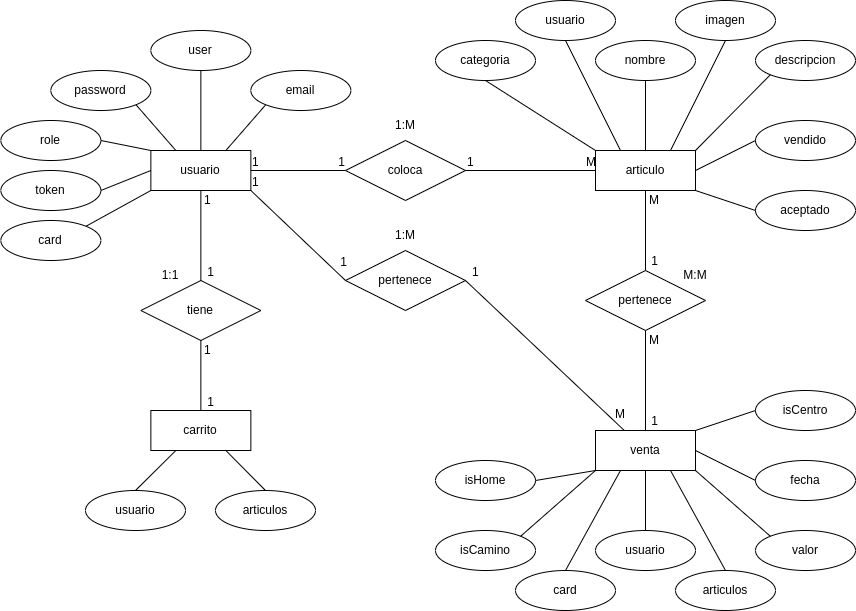

The diagram above was exported from draw.io. Its source (the exported page's mxGraphModel, read from the mxfile embedded in the PNG):
<mxGraphModel dx="1858" dy="1024" grid="1" gridSize="10" guides="1" tooltips="1" connect="1" arrows="1" fold="1" page="1" pageScale="1" pageWidth="850" pageHeight="1100" math="0" shadow="0">
  <root>
    <mxCell id="0" />
    <mxCell id="1" parent="0" />
    <mxCell id="5" value="user" style="ellipse;whiteSpace=wrap;html=1;align=center;" vertex="1" parent="1">
      <mxGeometry x="105.36" y="160" width="100" height="40" as="geometry" />
    </mxCell>
    <mxCell id="6" value="usuario" style="whiteSpace=wrap;html=1;align=center;" vertex="1" parent="1">
      <mxGeometry x="105.36" y="280" width="100" height="40" as="geometry" />
    </mxCell>
    <mxCell id="7" value="articulo" style="whiteSpace=wrap;html=1;align=center;" vertex="1" parent="1">
      <mxGeometry x="550" y="280" width="100" height="40" as="geometry" />
    </mxCell>
    <mxCell id="8" value="carrito" style="whiteSpace=wrap;html=1;align=center;" vertex="1" parent="1">
      <mxGeometry x="105.36" y="540" width="100" height="40" as="geometry" />
    </mxCell>
    <mxCell id="9" value="venta" style="whiteSpace=wrap;html=1;align=center;" vertex="1" parent="1">
      <mxGeometry x="550" y="560" width="100" height="40" as="geometry" />
    </mxCell>
    <mxCell id="10" value="usuario" style="ellipse;whiteSpace=wrap;html=1;align=center;" vertex="1" parent="1">
      <mxGeometry x="470" y="130" width="100" height="40" as="geometry" />
    </mxCell>
    <mxCell id="11" value="nombre" style="ellipse;whiteSpace=wrap;html=1;align=center;" vertex="1" parent="1">
      <mxGeometry x="550" y="170" width="100" height="40" as="geometry" />
    </mxCell>
    <mxCell id="12" value="imagen" style="ellipse;whiteSpace=wrap;html=1;align=center;" vertex="1" parent="1">
      <mxGeometry x="630" y="130" width="100" height="40" as="geometry" />
    </mxCell>
    <mxCell id="13" value="descripcion" style="ellipse;whiteSpace=wrap;html=1;align=center;" vertex="1" parent="1">
      <mxGeometry x="710" y="170" width="100" height="40" as="geometry" />
    </mxCell>
    <mxCell id="14" value="categoria" style="ellipse;whiteSpace=wrap;html=1;align=center;" vertex="1" parent="1">
      <mxGeometry x="390" y="170" width="100" height="40" as="geometry" />
    </mxCell>
    <mxCell id="15" value="aceptado" style="ellipse;whiteSpace=wrap;html=1;align=center;" vertex="1" parent="1">
      <mxGeometry x="710" y="320" width="100" height="40" as="geometry" />
    </mxCell>
    <mxCell id="16" value="vendido" style="ellipse;whiteSpace=wrap;html=1;align=center;" vertex="1" parent="1">
      <mxGeometry x="710" y="250" width="100" height="40" as="geometry" />
    </mxCell>
    <mxCell id="17" value="" style="endArrow=none;html=1;rounded=0;exitX=0.5;exitY=1;exitDx=0;exitDy=0;entryX=0;entryY=0;entryDx=0;entryDy=0;" edge="1" parent="1" source="14" target="7">
      <mxGeometry relative="1" as="geometry">
        <mxPoint x="450" y="390" as="sourcePoint" />
        <mxPoint x="610" y="390" as="targetPoint" />
      </mxGeometry>
    </mxCell>
    <mxCell id="18" value="" style="endArrow=none;html=1;rounded=0;entryX=0.5;entryY=1;entryDx=0;entryDy=0;exitX=0.25;exitY=0;exitDx=0;exitDy=0;" edge="1" parent="1" source="7" target="10">
      <mxGeometry relative="1" as="geometry">
        <mxPoint x="450" y="390" as="sourcePoint" />
        <mxPoint x="610" y="390" as="targetPoint" />
      </mxGeometry>
    </mxCell>
    <mxCell id="21" value="" style="endArrow=none;html=1;rounded=0;exitX=0.5;exitY=1;exitDx=0;exitDy=0;entryX=0.5;entryY=0;entryDx=0;entryDy=0;" edge="1" parent="1" source="11" target="7">
      <mxGeometry relative="1" as="geometry">
        <mxPoint x="450" y="390" as="sourcePoint" />
        <mxPoint x="610" y="390" as="targetPoint" />
      </mxGeometry>
    </mxCell>
    <mxCell id="22" value="" style="endArrow=none;html=1;rounded=0;entryX=0.5;entryY=1;entryDx=0;entryDy=0;exitX=0.75;exitY=0;exitDx=0;exitDy=0;" edge="1" parent="1" source="7" target="12">
      <mxGeometry relative="1" as="geometry">
        <mxPoint x="450" y="390" as="sourcePoint" />
        <mxPoint x="610" y="390" as="targetPoint" />
      </mxGeometry>
    </mxCell>
    <mxCell id="23" value="" style="endArrow=none;html=1;rounded=0;entryX=0;entryY=1;entryDx=0;entryDy=0;exitX=1;exitY=0;exitDx=0;exitDy=0;" edge="1" parent="1" source="7" target="13">
      <mxGeometry relative="1" as="geometry">
        <mxPoint x="450" y="390" as="sourcePoint" />
        <mxPoint x="610" y="390" as="targetPoint" />
      </mxGeometry>
    </mxCell>
    <mxCell id="24" value="" style="endArrow=none;html=1;rounded=0;entryX=0;entryY=0.5;entryDx=0;entryDy=0;exitX=1;exitY=0.5;exitDx=0;exitDy=0;" edge="1" parent="1" source="7" target="16">
      <mxGeometry relative="1" as="geometry">
        <mxPoint x="450" y="390" as="sourcePoint" />
        <mxPoint x="610" y="390" as="targetPoint" />
      </mxGeometry>
    </mxCell>
    <mxCell id="25" value="" style="endArrow=none;html=1;rounded=0;entryX=0;entryY=0.5;entryDx=0;entryDy=0;exitX=1;exitY=1;exitDx=0;exitDy=0;" edge="1" parent="1" source="7" target="15">
      <mxGeometry relative="1" as="geometry">
        <mxPoint x="450" y="390" as="sourcePoint" />
        <mxPoint x="610" y="390" as="targetPoint" />
      </mxGeometry>
    </mxCell>
    <mxCell id="26" value="articulos" style="ellipse;whiteSpace=wrap;html=1;align=center;" vertex="1" parent="1">
      <mxGeometry x="630" y="700" width="100" height="40" as="geometry" />
    </mxCell>
    <mxCell id="27" value="usuario" style="ellipse;whiteSpace=wrap;html=1;align=center;" vertex="1" parent="1">
      <mxGeometry x="550" y="660" width="100" height="40" as="geometry" />
    </mxCell>
    <mxCell id="28" value="card" style="ellipse;whiteSpace=wrap;html=1;align=center;" vertex="1" parent="1">
      <mxGeometry x="470" y="700" width="100" height="40" as="geometry" />
    </mxCell>
    <mxCell id="29" value="valor" style="ellipse;whiteSpace=wrap;html=1;align=center;" vertex="1" parent="1">
      <mxGeometry x="710" y="660" width="100" height="40" as="geometry" />
    </mxCell>
    <mxCell id="30" value="fecha" style="ellipse;whiteSpace=wrap;html=1;align=center;" vertex="1" parent="1">
      <mxGeometry x="710" y="590" width="100" height="40" as="geometry" />
    </mxCell>
    <mxCell id="31" value="isCentro" style="ellipse;whiteSpace=wrap;html=1;align=center;" vertex="1" parent="1">
      <mxGeometry x="710" y="520" width="100" height="40" as="geometry" />
    </mxCell>
    <mxCell id="32" value="isCamino" style="ellipse;whiteSpace=wrap;html=1;align=center;" vertex="1" parent="1">
      <mxGeometry x="390" y="660" width="100" height="40" as="geometry" />
    </mxCell>
    <mxCell id="33" value="isHome" style="ellipse;whiteSpace=wrap;html=1;align=center;" vertex="1" parent="1">
      <mxGeometry x="390" y="590" width="100" height="40" as="geometry" />
    </mxCell>
    <mxCell id="34" value="" style="endArrow=none;html=1;rounded=0;entryX=0;entryY=1;entryDx=0;entryDy=0;exitX=1;exitY=0.5;exitDx=0;exitDy=0;" edge="1" parent="1" source="33" target="9">
      <mxGeometry relative="1" as="geometry">
        <mxPoint x="450" y="450" as="sourcePoint" />
        <mxPoint x="610" y="450" as="targetPoint" />
      </mxGeometry>
    </mxCell>
    <mxCell id="35" value="" style="endArrow=none;html=1;rounded=0;exitX=1;exitY=0;exitDx=0;exitDy=0;entryX=0;entryY=1;entryDx=0;entryDy=0;" edge="1" parent="1" source="32" target="9">
      <mxGeometry relative="1" as="geometry">
        <mxPoint x="450" y="450" as="sourcePoint" />
        <mxPoint x="610" y="450" as="targetPoint" />
      </mxGeometry>
    </mxCell>
    <mxCell id="36" value="" style="endArrow=none;html=1;rounded=0;exitX=0.5;exitY=0;exitDx=0;exitDy=0;entryX=0.25;entryY=1;entryDx=0;entryDy=0;" edge="1" parent="1" source="28" target="9">
      <mxGeometry relative="1" as="geometry">
        <mxPoint x="450" y="450" as="sourcePoint" />
        <mxPoint x="610" y="450" as="targetPoint" />
      </mxGeometry>
    </mxCell>
    <mxCell id="37" value="" style="endArrow=none;html=1;rounded=0;entryX=0.5;entryY=0;entryDx=0;entryDy=0;exitX=0.5;exitY=1;exitDx=0;exitDy=0;" edge="1" parent="1" source="9" target="27">
      <mxGeometry relative="1" as="geometry">
        <mxPoint x="450" y="450" as="sourcePoint" />
        <mxPoint x="610" y="450" as="targetPoint" />
      </mxGeometry>
    </mxCell>
    <mxCell id="38" value="" style="endArrow=none;html=1;rounded=0;entryX=0.5;entryY=0;entryDx=0;entryDy=0;exitX=0.75;exitY=1;exitDx=0;exitDy=0;" edge="1" parent="1" source="9" target="26">
      <mxGeometry relative="1" as="geometry">
        <mxPoint x="450" y="450" as="sourcePoint" />
        <mxPoint x="610" y="450" as="targetPoint" />
      </mxGeometry>
    </mxCell>
    <mxCell id="39" value="" style="endArrow=none;html=1;rounded=0;entryX=0;entryY=0;entryDx=0;entryDy=0;exitX=1;exitY=1;exitDx=0;exitDy=0;" edge="1" parent="1" source="9" target="29">
      <mxGeometry relative="1" as="geometry">
        <mxPoint x="450" y="450" as="sourcePoint" />
        <mxPoint x="610" y="450" as="targetPoint" />
      </mxGeometry>
    </mxCell>
    <mxCell id="40" value="" style="endArrow=none;html=1;rounded=0;entryX=0;entryY=0.5;entryDx=0;entryDy=0;exitX=1;exitY=0.5;exitDx=0;exitDy=0;" edge="1" parent="1" source="9" target="30">
      <mxGeometry relative="1" as="geometry">
        <mxPoint x="450" y="450" as="sourcePoint" />
        <mxPoint x="610" y="450" as="targetPoint" />
      </mxGeometry>
    </mxCell>
    <mxCell id="41" value="" style="endArrow=none;html=1;rounded=0;entryX=0;entryY=0.5;entryDx=0;entryDy=0;exitX=1;exitY=0;exitDx=0;exitDy=0;" edge="1" parent="1" source="9" target="31">
      <mxGeometry relative="1" as="geometry">
        <mxPoint x="450" y="450" as="sourcePoint" />
        <mxPoint x="610" y="450" as="targetPoint" />
      </mxGeometry>
    </mxCell>
    <mxCell id="42" value="usuario" style="ellipse;whiteSpace=wrap;html=1;align=center;" vertex="1" parent="1">
      <mxGeometry x="40" y="620" width="100" height="40" as="geometry" />
    </mxCell>
    <mxCell id="43" value="articulos" style="ellipse;whiteSpace=wrap;html=1;align=center;" vertex="1" parent="1">
      <mxGeometry x="170" y="620" width="100" height="40" as="geometry" />
    </mxCell>
    <mxCell id="44" value="" style="endArrow=none;html=1;rounded=0;exitX=0.5;exitY=0;exitDx=0;exitDy=0;entryX=0.25;entryY=1;entryDx=0;entryDy=0;" edge="1" parent="1" source="42" target="8">
      <mxGeometry relative="1" as="geometry">
        <mxPoint x="270" y="480" as="sourcePoint" />
        <mxPoint x="430" y="480" as="targetPoint" />
      </mxGeometry>
    </mxCell>
    <mxCell id="45" value="" style="endArrow=none;html=1;rounded=0;entryX=0.5;entryY=0;entryDx=0;entryDy=0;exitX=0.75;exitY=1;exitDx=0;exitDy=0;" edge="1" parent="1" source="8" target="43">
      <mxGeometry relative="1" as="geometry">
        <mxPoint x="270" y="480" as="sourcePoint" />
        <mxPoint x="430" y="480" as="targetPoint" />
      </mxGeometry>
    </mxCell>
    <mxCell id="46" value="email" style="ellipse;whiteSpace=wrap;html=1;align=center;" vertex="1" parent="1">
      <mxGeometry x="205.36" y="200" width="100" height="40" as="geometry" />
    </mxCell>
    <mxCell id="47" value="password" style="ellipse;whiteSpace=wrap;html=1;align=center;" vertex="1" parent="1">
      <mxGeometry x="5.359999999999999" y="200" width="100" height="40" as="geometry" />
    </mxCell>
    <mxCell id="48" value="role" style="ellipse;whiteSpace=wrap;html=1;align=center;" vertex="1" parent="1">
      <mxGeometry x="-44.64" y="250" width="100" height="40" as="geometry" />
    </mxCell>
    <mxCell id="49" value="token" style="ellipse;whiteSpace=wrap;html=1;align=center;" vertex="1" parent="1">
      <mxGeometry x="-44.64" y="300" width="100" height="40" as="geometry" />
    </mxCell>
    <mxCell id="50" value="card" style="ellipse;whiteSpace=wrap;html=1;align=center;" vertex="1" parent="1">
      <mxGeometry x="-44.64" y="350" width="100" height="40" as="geometry" />
    </mxCell>
    <mxCell id="51" value="" style="endArrow=none;html=1;rounded=0;exitX=1;exitY=0;exitDx=0;exitDy=0;entryX=0;entryY=1;entryDx=0;entryDy=0;" edge="1" parent="1" source="50" target="6">
      <mxGeometry relative="1" as="geometry">
        <mxPoint x="265.36" y="510" as="sourcePoint" />
        <mxPoint x="425.36" y="510" as="targetPoint" />
      </mxGeometry>
    </mxCell>
    <mxCell id="53" value="" style="endArrow=none;html=1;rounded=0;exitX=1;exitY=0.5;exitDx=0;exitDy=0;entryX=0;entryY=0.5;entryDx=0;entryDy=0;" edge="1" parent="1" source="49" target="6">
      <mxGeometry relative="1" as="geometry">
        <mxPoint x="265.36" y="510" as="sourcePoint" />
        <mxPoint x="425.36" y="510" as="targetPoint" />
      </mxGeometry>
    </mxCell>
    <mxCell id="54" value="" style="endArrow=none;html=1;rounded=0;exitX=1;exitY=0.5;exitDx=0;exitDy=0;entryX=0;entryY=0;entryDx=0;entryDy=0;" edge="1" parent="1" source="48" target="6">
      <mxGeometry relative="1" as="geometry">
        <mxPoint x="65.36" y="290" as="sourcePoint" />
        <mxPoint x="425.36" y="510" as="targetPoint" />
      </mxGeometry>
    </mxCell>
    <mxCell id="55" value="" style="endArrow=none;html=1;rounded=0;exitX=1;exitY=1;exitDx=0;exitDy=0;entryX=0.25;entryY=0;entryDx=0;entryDy=0;" edge="1" parent="1" source="47" target="6">
      <mxGeometry relative="1" as="geometry">
        <mxPoint x="265.36" y="510" as="sourcePoint" />
        <mxPoint x="425.36" y="510" as="targetPoint" />
      </mxGeometry>
    </mxCell>
    <mxCell id="56" value="" style="endArrow=none;html=1;rounded=0;exitX=0.5;exitY=1;exitDx=0;exitDy=0;entryX=0.5;entryY=0;entryDx=0;entryDy=0;" edge="1" parent="1" source="5" target="6">
      <mxGeometry relative="1" as="geometry">
        <mxPoint x="265.36" y="510" as="sourcePoint" />
        <mxPoint x="425.36" y="510" as="targetPoint" />
      </mxGeometry>
    </mxCell>
    <mxCell id="57" value="" style="endArrow=none;html=1;rounded=0;entryX=0;entryY=1;entryDx=0;entryDy=0;exitX=0.75;exitY=0;exitDx=0;exitDy=0;" edge="1" parent="1" source="6" target="46">
      <mxGeometry relative="1" as="geometry">
        <mxPoint x="265.36" y="510" as="sourcePoint" />
        <mxPoint x="210.00466094067258" y="234.14213562373106" as="targetPoint" />
      </mxGeometry>
    </mxCell>
    <mxCell id="67" value="pertenece" style="shape=rhombus;perimeter=rhombusPerimeter;whiteSpace=wrap;html=1;align=center;" vertex="1" parent="1">
      <mxGeometry x="540" y="400" width="120" height="60" as="geometry" />
    </mxCell>
    <mxCell id="68" value="" style="endArrow=none;html=1;rounded=0;exitX=0.5;exitY=1;exitDx=0;exitDy=0;entryX=0.5;entryY=0;entryDx=0;entryDy=0;" edge="1" parent="1" source="7" target="67">
      <mxGeometry relative="1" as="geometry">
        <mxPoint x="280" y="450" as="sourcePoint" />
        <mxPoint x="440" y="450" as="targetPoint" />
      </mxGeometry>
    </mxCell>
    <mxCell id="69" value="M" style="resizable=0;html=1;align=left;verticalAlign=bottom;" connectable="0" vertex="1" parent="68">
      <mxGeometry x="-1" relative="1" as="geometry">
        <mxPoint x="2" y="18" as="offset" />
      </mxGeometry>
    </mxCell>
    <mxCell id="70" value="1" style="resizable=0;html=1;align=right;verticalAlign=bottom;" connectable="0" vertex="1" parent="68">
      <mxGeometry x="1" relative="1" as="geometry">
        <mxPoint x="13" y="-1" as="offset" />
      </mxGeometry>
    </mxCell>
    <mxCell id="71" value="" style="endArrow=none;html=1;rounded=0;exitX=0.5;exitY=1;exitDx=0;exitDy=0;entryX=0.5;entryY=0;entryDx=0;entryDy=0;" edge="1" parent="1" source="67" target="9">
      <mxGeometry relative="1" as="geometry">
        <mxPoint x="610" y="330" as="sourcePoint" />
        <mxPoint x="610" y="410" as="targetPoint" />
      </mxGeometry>
    </mxCell>
    <mxCell id="72" value="M" style="resizable=0;html=1;align=left;verticalAlign=bottom;" connectable="0" vertex="1" parent="71">
      <mxGeometry x="-1" relative="1" as="geometry">
        <mxPoint x="2" y="18" as="offset" />
      </mxGeometry>
    </mxCell>
    <mxCell id="73" value="1" style="resizable=0;html=1;align=right;verticalAlign=bottom;" connectable="0" vertex="1" parent="71">
      <mxGeometry x="1" relative="1" as="geometry">
        <mxPoint x="13" y="-1" as="offset" />
      </mxGeometry>
    </mxCell>
    <mxCell id="74" value="coloca" style="shape=rhombus;perimeter=rhombusPerimeter;whiteSpace=wrap;html=1;align=center;" vertex="1" parent="1">
      <mxGeometry x="300" y="270" width="120" height="60" as="geometry" />
    </mxCell>
    <mxCell id="75" value="" style="endArrow=none;html=1;rounded=0;exitX=1;exitY=0.5;exitDx=0;exitDy=0;entryX=0;entryY=0.5;entryDx=0;entryDy=0;" edge="1" parent="1" source="6" target="74">
      <mxGeometry relative="1" as="geometry">
        <mxPoint x="190" y="320" as="sourcePoint" />
        <mxPoint x="280" y="280" as="targetPoint" />
      </mxGeometry>
    </mxCell>
    <mxCell id="76" value="1" style="resizable=0;html=1;align=left;verticalAlign=bottom;" connectable="0" vertex="1" parent="75">
      <mxGeometry x="-1" relative="1" as="geometry" />
    </mxCell>
    <mxCell id="77" value="1" style="resizable=0;html=1;align=right;verticalAlign=bottom;" connectable="0" vertex="1" parent="75">
      <mxGeometry x="1" relative="1" as="geometry" />
    </mxCell>
    <mxCell id="78" value="" style="endArrow=none;html=1;rounded=0;exitX=1;exitY=0.5;exitDx=0;exitDy=0;entryX=0;entryY=0.5;entryDx=0;entryDy=0;" edge="1" parent="1" source="74" target="7">
      <mxGeometry relative="1" as="geometry">
        <mxPoint x="400" y="390" as="sourcePoint" />
        <mxPoint x="480" y="450" as="targetPoint" />
      </mxGeometry>
    </mxCell>
    <mxCell id="79" value="1" style="resizable=0;html=1;align=left;verticalAlign=bottom;" connectable="0" vertex="1" parent="78">
      <mxGeometry x="-1" relative="1" as="geometry" />
    </mxCell>
    <mxCell id="80" value="M" style="resizable=0;html=1;align=right;verticalAlign=bottom;" connectable="0" vertex="1" parent="78">
      <mxGeometry x="1" relative="1" as="geometry" />
    </mxCell>
    <mxCell id="81" value="tiene" style="shape=rhombus;perimeter=rhombusPerimeter;whiteSpace=wrap;html=1;align=center;" vertex="1" parent="1">
      <mxGeometry x="95.36000000000001" y="410" width="120" height="60" as="geometry" />
    </mxCell>
    <mxCell id="82" value="" style="endArrow=none;html=1;rounded=0;exitX=0.5;exitY=1;exitDx=0;exitDy=0;entryX=0.5;entryY=0;entryDx=0;entryDy=0;" edge="1" parent="1" target="81" source="6">
      <mxGeometry relative="1" as="geometry">
        <mxPoint x="15.360000000000014" y="440" as="sourcePoint" />
        <mxPoint x="-144.64" y="570" as="targetPoint" />
      </mxGeometry>
    </mxCell>
    <mxCell id="83" value="1" style="resizable=0;html=1;align=left;verticalAlign=bottom;" connectable="0" vertex="1" parent="82">
      <mxGeometry x="-1" relative="1" as="geometry">
        <mxPoint x="2" y="18" as="offset" />
      </mxGeometry>
    </mxCell>
    <mxCell id="84" value="1" style="resizable=0;html=1;align=right;verticalAlign=bottom;" connectable="0" vertex="1" parent="82">
      <mxGeometry x="1" relative="1" as="geometry">
        <mxPoint x="13" y="-1" as="offset" />
      </mxGeometry>
    </mxCell>
    <mxCell id="85" value="" style="endArrow=none;html=1;rounded=0;exitX=0.5;exitY=1;exitDx=0;exitDy=0;entryX=0.5;entryY=0;entryDx=0;entryDy=0;" edge="1" parent="1" source="81" target="8">
      <mxGeometry relative="1" as="geometry">
        <mxPoint x="25.360000000000014" y="450" as="sourcePoint" />
        <mxPoint x="15.360000000000014" y="680" as="targetPoint" />
      </mxGeometry>
    </mxCell>
    <mxCell id="86" value="1" style="resizable=0;html=1;align=left;verticalAlign=bottom;" connectable="0" vertex="1" parent="85">
      <mxGeometry x="-1" relative="1" as="geometry">
        <mxPoint x="2" y="18" as="offset" />
      </mxGeometry>
    </mxCell>
    <mxCell id="87" value="1" style="resizable=0;html=1;align=right;verticalAlign=bottom;" connectable="0" vertex="1" parent="85">
      <mxGeometry x="1" relative="1" as="geometry">
        <mxPoint x="13" y="-1" as="offset" />
      </mxGeometry>
    </mxCell>
    <mxCell id="88" value="pertenece" style="shape=rhombus;perimeter=rhombusPerimeter;whiteSpace=wrap;html=1;align=center;" vertex="1" parent="1">
      <mxGeometry x="300" y="380" width="120" height="60" as="geometry" />
    </mxCell>
    <mxCell id="89" value="" style="endArrow=none;html=1;rounded=0;exitX=1;exitY=0.5;exitDx=0;exitDy=0;entryX=0.25;entryY=0;entryDx=0;entryDy=0;" edge="1" parent="1" source="88" target="9">
      <mxGeometry relative="1" as="geometry">
        <mxPoint x="410" y="390" as="sourcePoint" />
        <mxPoint x="540" y="390" as="targetPoint" />
      </mxGeometry>
    </mxCell>
    <mxCell id="90" value="1" style="resizable=0;html=1;align=left;verticalAlign=bottom;" connectable="0" vertex="1" parent="89">
      <mxGeometry x="-1" relative="1" as="geometry">
        <mxPoint x="5" as="offset" />
      </mxGeometry>
    </mxCell>
    <mxCell id="91" value="M" style="resizable=0;html=1;align=right;verticalAlign=bottom;" connectable="0" vertex="1" parent="89">
      <mxGeometry x="1" relative="1" as="geometry">
        <mxPoint x="1" y="-8" as="offset" />
      </mxGeometry>
    </mxCell>
    <mxCell id="92" value="" style="endArrow=none;html=1;rounded=0;exitX=1;exitY=1;exitDx=0;exitDy=0;entryX=0;entryY=0.5;entryDx=0;entryDy=0;" edge="1" parent="1" source="6" target="88">
      <mxGeometry relative="1" as="geometry">
        <mxPoint x="440" y="320" as="sourcePoint" />
        <mxPoint x="570" y="320" as="targetPoint" />
      </mxGeometry>
    </mxCell>
    <mxCell id="93" value="1" style="resizable=0;html=1;align=left;verticalAlign=bottom;" connectable="0" vertex="1" parent="92">
      <mxGeometry x="-1" relative="1" as="geometry" />
    </mxCell>
    <mxCell id="94" value="1" style="resizable=0;html=1;align=right;verticalAlign=bottom;" connectable="0" vertex="1" parent="92">
      <mxGeometry x="1" relative="1" as="geometry">
        <mxPoint x="2" y="-10" as="offset" />
      </mxGeometry>
    </mxCell>
    <mxCell id="95" value="1:1" style="text;html=1;strokeColor=none;fillColor=none;align=center;verticalAlign=middle;whiteSpace=wrap;rounded=0;" vertex="1" parent="1">
      <mxGeometry x="95.36000000000001" y="390" width="60" height="30" as="geometry" />
    </mxCell>
    <mxCell id="96" value="1:M" style="text;html=1;strokeColor=none;fillColor=none;align=center;verticalAlign=middle;whiteSpace=wrap;rounded=0;" vertex="1" parent="1">
      <mxGeometry x="330" y="240" width="60" height="30" as="geometry" />
    </mxCell>
    <mxCell id="98" value="1:M" style="text;html=1;strokeColor=none;fillColor=none;align=center;verticalAlign=middle;whiteSpace=wrap;rounded=0;" vertex="1" parent="1">
      <mxGeometry x="330" y="350" width="60" height="30" as="geometry" />
    </mxCell>
    <mxCell id="99" value="M:M" style="text;html=1;strokeColor=none;fillColor=none;align=center;verticalAlign=middle;whiteSpace=wrap;rounded=0;" vertex="1" parent="1">
      <mxGeometry x="620" y="390" width="60" height="30" as="geometry" />
    </mxCell>
  </root>
</mxGraphModel>